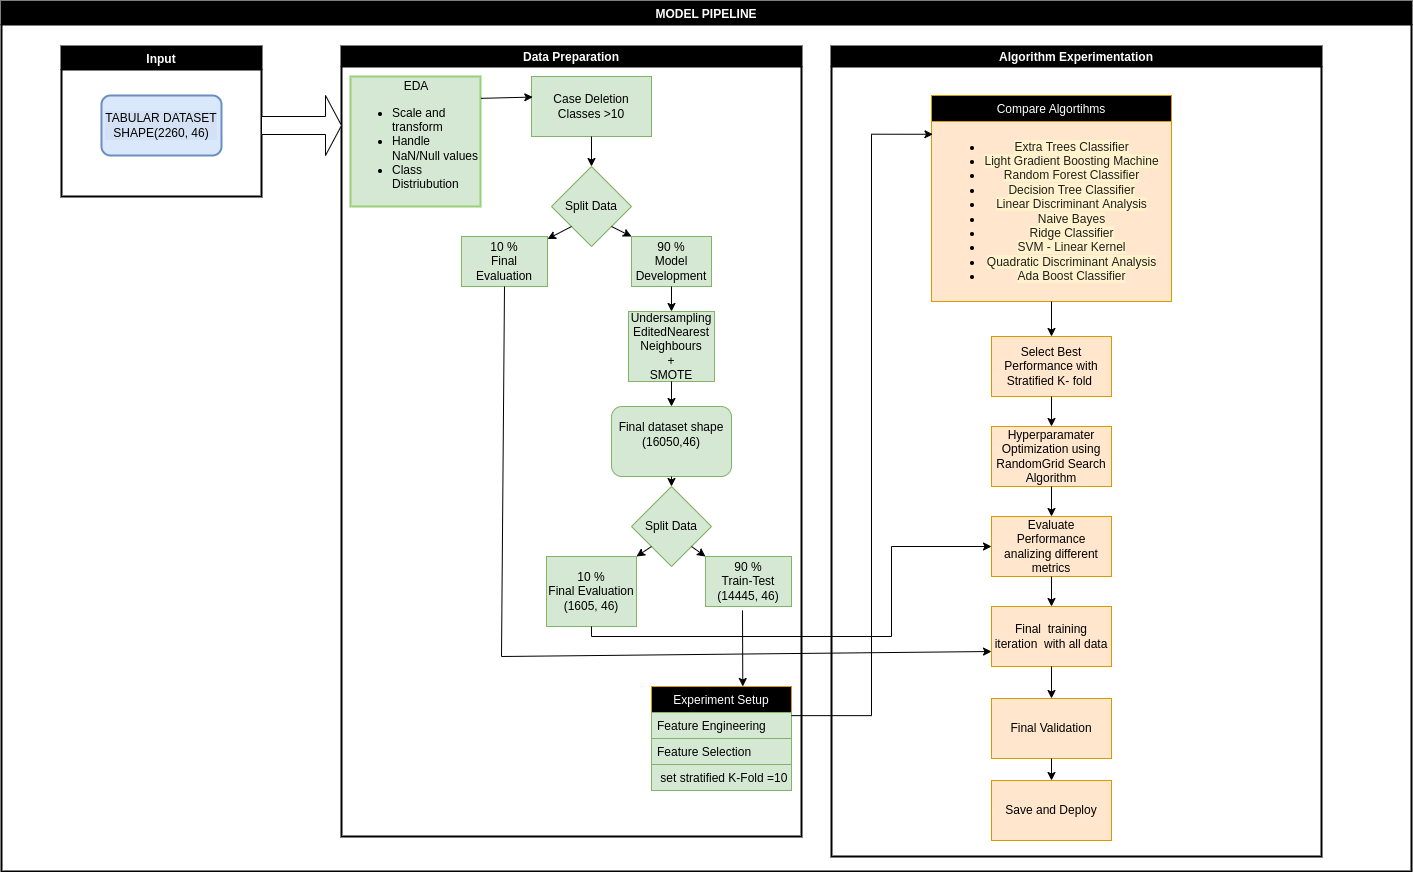

The diagram above was exported from draw.io. Its source (the exported page's mxGraphModel, read from the mxfile embedded in the PNG):
<mxGraphModel dx="2824" dy="2078" grid="1" gridSize="10" guides="1" tooltips="1" connect="1" arrows="1" fold="1" page="1" pageScale="1" pageWidth="827" pageHeight="1169" math="0" shadow="0">
  <root>
    <mxCell id="0" />
    <mxCell id="1" parent="0" />
    <mxCell id="mEHaxvWAGYCsKiChd0Jz-2" value="Input" style="swimlane;fillColor=#000000;fontColor=#FFFFFF;strokeWidth=2;" vertex="1" parent="1">
      <mxGeometry x="50" y="30" width="200" height="150" as="geometry" />
    </mxCell>
    <mxCell id="mEHaxvWAGYCsKiChd0Jz-16" value="Data Preparation" style="swimlane;startSize=20;horizontal=1;containerType=tree;newEdgeStyle={&quot;edgeStyle&quot;:&quot;elbowEdgeStyle&quot;,&quot;startArrow&quot;:&quot;none&quot;,&quot;endArrow&quot;:&quot;none&quot;};fillColor=#000000;fontColor=#FFFFFF;strokeWidth=2;strokeColor=#000000;" vertex="1" parent="1">
      <mxGeometry x="330" y="30" width="460" height="790" as="geometry" />
    </mxCell>
    <mxCell id="mEHaxvWAGYCsKiChd0Jz-22" value="&lt;div style=&quot;text-align: center;&quot;&gt;&lt;span style=&quot;background-color: initial;&quot;&gt;EDA&lt;/span&gt;&lt;/div&gt;&lt;ul&gt;&lt;li&gt;Scale and transform&lt;/li&gt;&lt;li&gt;Handle NaN/Null values&lt;/li&gt;&lt;li&gt;Class Distriubution&lt;/li&gt;&lt;/ul&gt;" style="rounded=0;whiteSpace=wrap;html=1;align=left;verticalAlign=middle;fillColor=#d5e8d4;strokeColor=#97D077;strokeWidth=2;" vertex="1" parent="mEHaxvWAGYCsKiChd0Jz-16">
      <mxGeometry x="9" y="30" width="130" height="130" as="geometry" />
    </mxCell>
    <mxCell id="mEHaxvWAGYCsKiChd0Jz-25" value="Case Deletion&lt;br&gt;Classes &amp;gt;10" style="rounded=0;whiteSpace=wrap;html=1;fillColor=#d5e8d4;strokeColor=#82b366;" vertex="1" parent="mEHaxvWAGYCsKiChd0Jz-16">
      <mxGeometry x="190" y="30" width="120" height="60" as="geometry" />
    </mxCell>
    <mxCell id="mEHaxvWAGYCsKiChd0Jz-35" value="Split Data" style="rhombus;whiteSpace=wrap;html=1;fillColor=#d5e8d4;strokeColor=#82b366;" vertex="1" parent="mEHaxvWAGYCsKiChd0Jz-16">
      <mxGeometry x="210" y="120" width="80" height="80" as="geometry" />
    </mxCell>
    <mxCell id="mEHaxvWAGYCsKiChd0Jz-39" value="10 %&lt;br&gt;Final Evaluation" style="rounded=0;whiteSpace=wrap;html=1;fillColor=#d5e8d4;strokeColor=#82b366;" vertex="1" parent="mEHaxvWAGYCsKiChd0Jz-16">
      <mxGeometry x="120" y="190" width="86" height="50" as="geometry" />
    </mxCell>
    <mxCell id="mEHaxvWAGYCsKiChd0Jz-44" value="90 %&lt;br&gt;Model Development" style="rounded=0;whiteSpace=wrap;html=1;fillColor=#d5e8d4;strokeColor=#82b366;" vertex="1" parent="mEHaxvWAGYCsKiChd0Jz-16">
      <mxGeometry x="290" y="190" width="80" height="50" as="geometry" />
    </mxCell>
    <mxCell id="mEHaxvWAGYCsKiChd0Jz-49" value="Undersampling&lt;br&gt;EditedNearest&lt;br&gt;Neighbours&lt;br&gt;+&lt;br&gt;SMOTE" style="rounded=0;whiteSpace=wrap;html=1;fillColor=#d5e8d4;strokeColor=#82b366;" vertex="1" parent="mEHaxvWAGYCsKiChd0Jz-16">
      <mxGeometry x="287" y="265" width="86" height="70" as="geometry" />
    </mxCell>
    <mxCell id="mEHaxvWAGYCsKiChd0Jz-62" value="" style="endArrow=classic;html=1;rounded=0;exitX=0;exitY=1;exitDx=0;exitDy=0;" edge="1" parent="mEHaxvWAGYCsKiChd0Jz-16" source="mEHaxvWAGYCsKiChd0Jz-35" target="mEHaxvWAGYCsKiChd0Jz-39">
      <mxGeometry width="50" height="50" relative="1" as="geometry">
        <mxPoint x="220" y="270" as="sourcePoint" />
        <mxPoint x="270" y="220" as="targetPoint" />
      </mxGeometry>
    </mxCell>
    <mxCell id="mEHaxvWAGYCsKiChd0Jz-63" value="" style="endArrow=classic;html=1;rounded=0;exitX=1;exitY=1;exitDx=0;exitDy=0;entryX=0;entryY=0;entryDx=0;entryDy=0;" edge="1" parent="mEHaxvWAGYCsKiChd0Jz-16" source="mEHaxvWAGYCsKiChd0Jz-35" target="mEHaxvWAGYCsKiChd0Jz-44">
      <mxGeometry width="50" height="50" relative="1" as="geometry">
        <mxPoint x="210" y="180" as="sourcePoint" />
        <mxPoint x="176" y="195.45454545454544" as="targetPoint" />
      </mxGeometry>
    </mxCell>
    <mxCell id="mEHaxvWAGYCsKiChd0Jz-64" value="" style="endArrow=classic;html=1;rounded=0;exitX=0.5;exitY=1;exitDx=0;exitDy=0;" edge="1" parent="mEHaxvWAGYCsKiChd0Jz-16" source="mEHaxvWAGYCsKiChd0Jz-44" target="mEHaxvWAGYCsKiChd0Jz-49">
      <mxGeometry width="50" height="50" relative="1" as="geometry">
        <mxPoint x="250" y="180" as="sourcePoint" />
        <mxPoint x="280" y="190" as="targetPoint" />
      </mxGeometry>
    </mxCell>
    <mxCell id="mEHaxvWAGYCsKiChd0Jz-65" value="&lt;span style=&quot;background-color: rgb(213, 232, 212);&quot;&gt;Final dataset shape&lt;br&gt;(16050,46)&lt;br&gt;&lt;/span&gt;&lt;pre style=&quot;box-sizing: unset; font-family: var(--jp-code-font-family); font-size: var(--jp-code-font-size); line-height: normal; color: var(--jp-content-font-color1); border: none; margin-top: 0px; margin-bottom: 0px; padding: 0px; overflow: auto; word-break: break-all; overflow-wrap: break-word; text-align: left;&quot;&gt;&lt;br&gt;&lt;/pre&gt;" style="rounded=1;whiteSpace=wrap;html=1;fillColor=#D5E8D4;strokeColor=#82b366;" vertex="1" parent="mEHaxvWAGYCsKiChd0Jz-16">
      <mxGeometry x="270" y="360" width="120" height="70" as="geometry" />
    </mxCell>
    <mxCell id="mEHaxvWAGYCsKiChd0Jz-68" value="" style="endArrow=classic;html=1;rounded=0;exitX=0.5;exitY=1;exitDx=0;exitDy=0;entryX=0.5;entryY=0;entryDx=0;entryDy=0;" edge="1" parent="mEHaxvWAGYCsKiChd0Jz-16" source="mEHaxvWAGYCsKiChd0Jz-49" target="mEHaxvWAGYCsKiChd0Jz-65">
      <mxGeometry width="50" height="50" relative="1" as="geometry">
        <mxPoint x="110" y="370" as="sourcePoint" />
        <mxPoint x="160" y="320" as="targetPoint" />
      </mxGeometry>
    </mxCell>
    <mxCell id="mEHaxvWAGYCsKiChd0Jz-69" value="Split Data" style="rhombus;whiteSpace=wrap;html=1;fillColor=#d5e8d4;strokeColor=#82b366;" vertex="1" parent="mEHaxvWAGYCsKiChd0Jz-16">
      <mxGeometry x="290" y="440" width="80" height="80" as="geometry" />
    </mxCell>
    <mxCell id="mEHaxvWAGYCsKiChd0Jz-83" value="" style="endArrow=classic;html=1;rounded=0;exitX=0.5;exitY=1;exitDx=0;exitDy=0;entryX=0.5;entryY=0;entryDx=0;entryDy=0;" edge="1" parent="mEHaxvWAGYCsKiChd0Jz-16" source="mEHaxvWAGYCsKiChd0Jz-65" target="mEHaxvWAGYCsKiChd0Jz-69">
      <mxGeometry width="50" height="50" relative="1" as="geometry">
        <mxPoint x="120" y="540" as="sourcePoint" />
        <mxPoint x="170" y="490" as="targetPoint" />
      </mxGeometry>
    </mxCell>
    <mxCell id="mEHaxvWAGYCsKiChd0Jz-84" value="&lt;span style=&quot;background-color: rgb(213, 232, 212);&quot;&gt;10 %&lt;br&gt;Final Evaluation&lt;br&gt;(1605, 46)&lt;br&gt;&lt;/span&gt;" style="rounded=0;whiteSpace=wrap;html=1;fillColor=#d5e8d4;strokeColor=#82b366;" vertex="1" parent="mEHaxvWAGYCsKiChd0Jz-16">
      <mxGeometry x="205" y="510" width="90" height="70" as="geometry" />
    </mxCell>
    <mxCell id="mEHaxvWAGYCsKiChd0Jz-86" value="" style="endArrow=classic;html=1;rounded=0;exitX=0;exitY=1;exitDx=0;exitDy=0;entryX=1;entryY=0;entryDx=0;entryDy=0;" edge="1" parent="mEHaxvWAGYCsKiChd0Jz-16" source="mEHaxvWAGYCsKiChd0Jz-69" target="mEHaxvWAGYCsKiChd0Jz-84">
      <mxGeometry width="50" height="50" relative="1" as="geometry">
        <mxPoint x="150" y="510" as="sourcePoint" />
        <mxPoint x="200" y="460" as="targetPoint" />
      </mxGeometry>
    </mxCell>
    <mxCell id="mEHaxvWAGYCsKiChd0Jz-108" value="" style="endArrow=classic;html=1;rounded=0;exitX=1.003;exitY=0.168;exitDx=0;exitDy=0;entryX=0.011;entryY=0.343;entryDx=0;entryDy=0;entryPerimeter=0;exitPerimeter=0;" edge="1" parent="mEHaxvWAGYCsKiChd0Jz-16" source="mEHaxvWAGYCsKiChd0Jz-22" target="mEHaxvWAGYCsKiChd0Jz-25">
      <mxGeometry width="50" height="50" relative="1" as="geometry">
        <mxPoint x="240" y="80" as="sourcePoint" />
        <mxPoint x="290" y="30" as="targetPoint" />
      </mxGeometry>
    </mxCell>
    <mxCell id="mEHaxvWAGYCsKiChd0Jz-109" value="" style="endArrow=classic;html=1;rounded=0;exitX=0.5;exitY=1;exitDx=0;exitDy=0;entryX=0.5;entryY=0;entryDx=0;entryDy=0;" edge="1" parent="mEHaxvWAGYCsKiChd0Jz-16" source="mEHaxvWAGYCsKiChd0Jz-25" target="mEHaxvWAGYCsKiChd0Jz-35">
      <mxGeometry width="50" height="50" relative="1" as="geometry">
        <mxPoint x="190" y="160" as="sourcePoint" />
        <mxPoint x="240" y="110" as="targetPoint" />
      </mxGeometry>
    </mxCell>
    <mxCell id="mEHaxvWAGYCsKiChd0Jz-88" value="Algorithm Experimentation" style="swimlane;startSize=20;horizontal=1;containerType=tree;newEdgeStyle={&quot;edgeStyle&quot;:&quot;elbowEdgeStyle&quot;,&quot;startArrow&quot;:&quot;none&quot;,&quot;endArrow&quot;:&quot;none&quot;};fillColor=#000000;fontColor=#FFFFFF;strokeWidth=2;" vertex="1" parent="1">
      <mxGeometry x="820" y="30" width="490" height="810" as="geometry" />
    </mxCell>
    <mxCell id="mEHaxvWAGYCsKiChd0Jz-135" value="" style="endArrow=classic;html=1;rounded=0;exitX=0.5;exitY=1;exitDx=0;exitDy=0;entryX=0;entryY=0.5;entryDx=0;entryDy=0;" edge="1" parent="1" source="mEHaxvWAGYCsKiChd0Jz-84" target="mEHaxvWAGYCsKiChd0Jz-134">
      <mxGeometry width="50" height="50" relative="1" as="geometry">
        <mxPoint x="920" y="420" as="sourcePoint" />
        <mxPoint x="970" y="370" as="targetPoint" />
        <Array as="points">
          <mxPoint x="580" y="620" />
          <mxPoint x="880" y="620" />
          <mxPoint x="880" y="530" />
        </Array>
      </mxGeometry>
    </mxCell>
    <mxCell id="mEHaxvWAGYCsKiChd0Jz-140" value="" style="endArrow=classic;html=1;rounded=0;exitX=0.5;exitY=1;exitDx=0;exitDy=0;entryX=0;entryY=0.75;entryDx=0;entryDy=0;" edge="1" parent="1" source="mEHaxvWAGYCsKiChd0Jz-39" target="mEHaxvWAGYCsKiChd0Jz-137">
      <mxGeometry width="50" height="50" relative="1" as="geometry">
        <mxPoint x="910" y="480" as="sourcePoint" />
        <mxPoint x="1110" y="570" as="targetPoint" />
        <Array as="points">
          <mxPoint x="490" y="640" />
        </Array>
      </mxGeometry>
    </mxCell>
    <mxCell id="mEHaxvWAGYCsKiChd0Jz-143" value="MODEL PIPELINE" style="swimlane;labelBackgroundColor=#000000;fillColor=#000000;fontColor=#FFFFFF;strokeWidth=2;" vertex="1" parent="1">
      <mxGeometry x="-10" y="-15" width="1410" height="870" as="geometry" />
    </mxCell>
    <mxCell id="mEHaxvWAGYCsKiChd0Jz-236" value="TABULAR DATASET&lt;br&gt;SHAPE(2260, 46)" style="rounded=1;whiteSpace=wrap;html=1;labelBackgroundColor=#D4E1F5;strokeColor=#6c8ebf;strokeWidth=2;fillColor=#dae8fc;" vertex="1" parent="mEHaxvWAGYCsKiChd0Jz-143">
      <mxGeometry x="100" y="94" width="120" height="60" as="geometry" />
    </mxCell>
    <mxCell id="mEHaxvWAGYCsKiChd0Jz-115" value="Experiment Setup" style="swimlane;fontStyle=0;childLayout=stackLayout;horizontal=1;startSize=26;fillColor=#000000;horizontalStack=0;resizeParent=1;resizeParentMax=0;resizeLast=0;collapsible=1;marginBottom=0;strokeColor=#d79b00;fontColor=#FFFFFF;" vertex="1" parent="mEHaxvWAGYCsKiChd0Jz-143">
      <mxGeometry x="650" y="685" width="140" height="104" as="geometry">
        <mxRectangle x="36" y="40" width="140" height="30" as="alternateBounds" />
      </mxGeometry>
    </mxCell>
    <mxCell id="mEHaxvWAGYCsKiChd0Jz-116" value="Feature Engineering" style="text;strokeColor=#82b366;fillColor=#d5e8d4;align=left;verticalAlign=top;spacingLeft=4;spacingRight=4;overflow=hidden;rotatable=0;points=[[0,0.5],[1,0.5]];portConstraint=eastwest;" vertex="1" parent="mEHaxvWAGYCsKiChd0Jz-115">
      <mxGeometry y="26" width="140" height="26" as="geometry" />
    </mxCell>
    <mxCell id="mEHaxvWAGYCsKiChd0Jz-117" value="Feature Selection" style="text;strokeColor=#82b366;fillColor=#d5e8d4;align=left;verticalAlign=top;spacingLeft=4;spacingRight=4;overflow=hidden;rotatable=0;points=[[0,0.5],[1,0.5]];portConstraint=eastwest;" vertex="1" parent="mEHaxvWAGYCsKiChd0Jz-115">
      <mxGeometry y="52" width="140" height="26" as="geometry" />
    </mxCell>
    <mxCell id="mEHaxvWAGYCsKiChd0Jz-118" value=" set stratified K-Fold =10" style="text;strokeColor=#82b366;fillColor=#d5e8d4;align=left;verticalAlign=top;spacingLeft=4;spacingRight=4;overflow=hidden;rotatable=0;points=[[0,0.5],[1,0.5]];portConstraint=eastwest;" vertex="1" parent="mEHaxvWAGYCsKiChd0Jz-115">
      <mxGeometry y="78" width="140" height="26" as="geometry" />
    </mxCell>
    <mxCell id="mEHaxvWAGYCsKiChd0Jz-121" value="Compare Algortihms" style="swimlane;fontStyle=0;childLayout=stackLayout;horizontal=1;startSize=26;fillColor=#000000;horizontalStack=0;resizeParent=1;resizeParentMax=1;resizeLast=1;collapsible=1;marginBottom=0;strokeColor=#d79b00;fontColor=#FFFFFF;" vertex="1" parent="mEHaxvWAGYCsKiChd0Jz-143">
      <mxGeometry x="930" y="94" width="240" height="206" as="geometry" />
    </mxCell>
    <mxCell id="mEHaxvWAGYCsKiChd0Jz-127" value="&lt;ul&gt;&lt;li&gt;&lt;span style=&quot;background-color: rgb(255, 242, 204);&quot;&gt;&lt;span style=&quot;color: rgba(0, 0, 0, 0.87); font-family: -apple-system, BlinkMacSystemFont, &amp;quot;Segoe UI&amp;quot;, Helvetica, Arial, sans-serif, &amp;quot;Apple Color Emoji&amp;quot;, &amp;quot;Segoe UI Emoji&amp;quot;, &amp;quot;Segoe UI Symbol&amp;quot;; text-align: left;&quot;&gt;Extra Trees Classifier&lt;/span&gt;&lt;br&gt;&lt;/span&gt;&lt;/li&gt;&lt;li&gt;&lt;span style=&quot;color: rgba(0, 0, 0, 0.87); font-family: -apple-system, BlinkMacSystemFont, &amp;quot;Segoe UI&amp;quot;, Helvetica, Arial, sans-serif, &amp;quot;Apple Color Emoji&amp;quot;, &amp;quot;Segoe UI Emoji&amp;quot;, &amp;quot;Segoe UI Symbol&amp;quot;; text-align: left; background-color: rgb(255, 242, 204);&quot;&gt;Light Gradient Boosting Machine&lt;/span&gt;&lt;/li&gt;&lt;li&gt;&lt;span style=&quot;color: rgba(0, 0, 0, 0.87); font-family: -apple-system, BlinkMacSystemFont, &amp;quot;Segoe UI&amp;quot;, Helvetica, Arial, sans-serif, &amp;quot;Apple Color Emoji&amp;quot;, &amp;quot;Segoe UI Emoji&amp;quot;, &amp;quot;Segoe UI Symbol&amp;quot;; text-align: left; background-color: rgb(255, 242, 204);&quot;&gt;Random Forest Classifier&lt;/span&gt;&lt;/li&gt;&lt;li&gt;&lt;span style=&quot;color: rgba(0, 0, 0, 0.87); font-family: -apple-system, BlinkMacSystemFont, &amp;quot;Segoe UI&amp;quot;, Helvetica, Arial, sans-serif, &amp;quot;Apple Color Emoji&amp;quot;, &amp;quot;Segoe UI Emoji&amp;quot;, &amp;quot;Segoe UI Symbol&amp;quot;; text-align: left; background-color: rgb(255, 242, 204);&quot;&gt;Decision Tree Classifier&lt;/span&gt;&lt;/li&gt;&lt;li&gt;&lt;span style=&quot;color: rgba(0, 0, 0, 0.87); font-family: -apple-system, BlinkMacSystemFont, &amp;quot;Segoe UI&amp;quot;, Helvetica, Arial, sans-serif, &amp;quot;Apple Color Emoji&amp;quot;, &amp;quot;Segoe UI Emoji&amp;quot;, &amp;quot;Segoe UI Symbol&amp;quot;; text-align: left; background-color: rgb(255, 242, 204);&quot;&gt;Linear Discriminant Analysis&lt;/span&gt;&lt;/li&gt;&lt;li&gt;&lt;span style=&quot;color: rgba(0, 0, 0, 0.87); font-family: -apple-system, BlinkMacSystemFont, &amp;quot;Segoe UI&amp;quot;, Helvetica, Arial, sans-serif, &amp;quot;Apple Color Emoji&amp;quot;, &amp;quot;Segoe UI Emoji&amp;quot;, &amp;quot;Segoe UI Symbol&amp;quot;; text-align: left; background-color: rgb(255, 242, 204);&quot;&gt;Naive Bayes&lt;/span&gt;&lt;/li&gt;&lt;li&gt;&lt;span style=&quot;color: rgba(0, 0, 0, 0.87); font-family: -apple-system, BlinkMacSystemFont, &amp;quot;Segoe UI&amp;quot;, Helvetica, Arial, sans-serif, &amp;quot;Apple Color Emoji&amp;quot;, &amp;quot;Segoe UI Emoji&amp;quot;, &amp;quot;Segoe UI Symbol&amp;quot;; text-align: left; background-color: rgb(255, 242, 204);&quot;&gt;Ridge Classifier&lt;br&gt;&lt;/span&gt;&lt;/li&gt;&lt;li&gt;&lt;span style=&quot;background-color: rgb(255, 242, 204);&quot;&gt;&lt;span style=&quot;color: rgba(0, 0, 0, 0.87); font-family: -apple-system, BlinkMacSystemFont, &amp;quot;Segoe UI&amp;quot;, Helvetica, Arial, sans-serif, &amp;quot;Apple Color Emoji&amp;quot;, &amp;quot;Segoe UI Emoji&amp;quot;, &amp;quot;Segoe UI Symbol&amp;quot;; text-align: left;&quot;&gt;SVM - Linear Kernel&lt;/span&gt;&lt;br&gt;&lt;/span&gt;&lt;/li&gt;&lt;li&gt;&lt;span style=&quot;background-color: rgb(255, 242, 204);&quot;&gt;&lt;span style=&quot;color: rgba(0, 0, 0, 0.87); font-family: -apple-system, BlinkMacSystemFont, &amp;quot;Segoe UI&amp;quot;, Helvetica, Arial, sans-serif, &amp;quot;Apple Color Emoji&amp;quot;, &amp;quot;Segoe UI Emoji&amp;quot;, &amp;quot;Segoe UI Symbol&amp;quot;; text-align: left;&quot;&gt;Quadratic Discriminant Analysis&lt;/span&gt;&lt;br&gt;&lt;/span&gt;&lt;/li&gt;&lt;li&gt;&lt;span style=&quot;color: rgba(0, 0, 0, 0.87); font-family: -apple-system, BlinkMacSystemFont, &amp;quot;Segoe UI&amp;quot;, Helvetica, Arial, sans-serif, &amp;quot;Apple Color Emoji&amp;quot;, &amp;quot;Segoe UI Emoji&amp;quot;, &amp;quot;Segoe UI Symbol&amp;quot;; text-align: left; background-color: rgb(255, 242, 204);&quot;&gt;Ada Boost Classifier&lt;/span&gt;&lt;/li&gt;&lt;/ul&gt;" style="text;html=1;align=center;verticalAlign=middle;resizable=0;points=[];autosize=1;strokeColor=#d79b00;fillColor=#ffe6cc;" vertex="1" parent="mEHaxvWAGYCsKiChd0Jz-121">
      <mxGeometry y="26" width="240" height="180" as="geometry" />
    </mxCell>
    <mxCell id="mEHaxvWAGYCsKiChd0Jz-125" value="" style="edgeStyle=orthogonalEdgeStyle;rounded=0;orthogonalLoop=1;jettySize=auto;html=1;entryX=0.006;entryY=0.071;entryDx=0;entryDy=0;entryPerimeter=0;" edge="1" parent="mEHaxvWAGYCsKiChd0Jz-143" source="mEHaxvWAGYCsKiChd0Jz-116" target="mEHaxvWAGYCsKiChd0Jz-127">
      <mxGeometry relative="1" as="geometry">
        <mxPoint x="1060" y="125" as="targetPoint" />
        <Array as="points">
          <mxPoint x="870" y="714" />
          <mxPoint x="870" y="133" />
        </Array>
      </mxGeometry>
    </mxCell>
    <mxCell id="mEHaxvWAGYCsKiChd0Jz-129" value="Select Best Performance with&lt;br&gt;Stratified K- fold&amp;nbsp;" style="whiteSpace=wrap;html=1;fillColor=#ffe6cc;strokeColor=#d79b00;" vertex="1" parent="mEHaxvWAGYCsKiChd0Jz-143">
      <mxGeometry x="990" y="335" width="120" height="60" as="geometry" />
    </mxCell>
    <mxCell id="mEHaxvWAGYCsKiChd0Jz-130" value="" style="edgeStyle=orthogonalEdgeStyle;rounded=0;orthogonalLoop=1;jettySize=auto;html=1;" edge="1" parent="mEHaxvWAGYCsKiChd0Jz-143" source="mEHaxvWAGYCsKiChd0Jz-127" target="mEHaxvWAGYCsKiChd0Jz-129">
      <mxGeometry relative="1" as="geometry" />
    </mxCell>
    <mxCell id="mEHaxvWAGYCsKiChd0Jz-132" value="Hyperparamater&lt;br&gt;Optimization using&lt;br&gt;RandomGrid Search&lt;br&gt;Algorithm" style="whiteSpace=wrap;html=1;fillColor=#ffe6cc;strokeColor=#d79b00;" vertex="1" parent="mEHaxvWAGYCsKiChd0Jz-143">
      <mxGeometry x="990" y="425" width="120" height="60" as="geometry" />
    </mxCell>
    <mxCell id="mEHaxvWAGYCsKiChd0Jz-131" value="" style="edgeStyle=orthogonalEdgeStyle;rounded=0;orthogonalLoop=1;jettySize=auto;html=1;" edge="1" target="mEHaxvWAGYCsKiChd0Jz-132" source="mEHaxvWAGYCsKiChd0Jz-129" parent="mEHaxvWAGYCsKiChd0Jz-143">
      <mxGeometry relative="1" as="geometry">
        <mxPoint x="1996.5172413793105" y="321" as="sourcePoint" />
      </mxGeometry>
    </mxCell>
    <mxCell id="mEHaxvWAGYCsKiChd0Jz-134" value="Evaluate Performance analizing different metrics" style="whiteSpace=wrap;html=1;fillColor=#ffe6cc;strokeColor=#d79b00;" vertex="1" parent="mEHaxvWAGYCsKiChd0Jz-143">
      <mxGeometry x="990" y="515" width="120" height="60" as="geometry" />
    </mxCell>
    <mxCell id="mEHaxvWAGYCsKiChd0Jz-137" value="Final&amp;nbsp; training iteration&amp;nbsp; with all data" style="whiteSpace=wrap;html=1;fillColor=#ffe6cc;strokeColor=#d79b00;" vertex="1" parent="mEHaxvWAGYCsKiChd0Jz-143">
      <mxGeometry x="990" y="605" width="120" height="60" as="geometry" />
    </mxCell>
    <mxCell id="mEHaxvWAGYCsKiChd0Jz-136" value="" style="edgeStyle=orthogonalEdgeStyle;rounded=0;orthogonalLoop=1;jettySize=auto;html=1;" edge="1" target="mEHaxvWAGYCsKiChd0Jz-137" source="mEHaxvWAGYCsKiChd0Jz-134" parent="mEHaxvWAGYCsKiChd0Jz-143">
      <mxGeometry relative="1" as="geometry">
        <mxPoint x="1996.521739130435" y="485" as="sourcePoint" />
      </mxGeometry>
    </mxCell>
    <mxCell id="mEHaxvWAGYCsKiChd0Jz-139" value="Final Validation" style="whiteSpace=wrap;html=1;fillColor=#ffe6cc;strokeColor=#d79b00;" vertex="1" parent="mEHaxvWAGYCsKiChd0Jz-143">
      <mxGeometry x="990" y="697" width="120" height="60" as="geometry" />
    </mxCell>
    <mxCell id="mEHaxvWAGYCsKiChd0Jz-138" value="" style="edgeStyle=orthogonalEdgeStyle;rounded=0;orthogonalLoop=1;jettySize=auto;html=1;" edge="1" target="mEHaxvWAGYCsKiChd0Jz-139" source="mEHaxvWAGYCsKiChd0Jz-137" parent="mEHaxvWAGYCsKiChd0Jz-143">
      <mxGeometry relative="1" as="geometry">
        <mxPoint x="1996.521739130435" y="565" as="sourcePoint" />
      </mxGeometry>
    </mxCell>
    <mxCell id="mEHaxvWAGYCsKiChd0Jz-142" value="Save and Deploy" style="whiteSpace=wrap;html=1;fillColor=#ffe6cc;strokeColor=#d79b00;" vertex="1" parent="mEHaxvWAGYCsKiChd0Jz-143">
      <mxGeometry x="990" y="779" width="120" height="60" as="geometry" />
    </mxCell>
    <mxCell id="mEHaxvWAGYCsKiChd0Jz-141" value="" style="edgeStyle=orthogonalEdgeStyle;rounded=0;orthogonalLoop=1;jettySize=auto;html=1;" edge="1" target="mEHaxvWAGYCsKiChd0Jz-142" source="mEHaxvWAGYCsKiChd0Jz-139" parent="mEHaxvWAGYCsKiChd0Jz-143">
      <mxGeometry relative="1" as="geometry">
        <mxPoint x="1996.521739130435" y="645" as="sourcePoint" />
      </mxGeometry>
    </mxCell>
    <mxCell id="mEHaxvWAGYCsKiChd0Jz-238" value="" style="edgeStyle=orthogonalEdgeStyle;rounded=0;orthogonalLoop=1;jettySize=auto;html=1;exitX=0.5;exitY=1;exitDx=0;exitDy=0;entryX=0.5;entryY=0;entryDx=0;entryDy=0;" edge="1" parent="mEHaxvWAGYCsKiChd0Jz-143" source="mEHaxvWAGYCsKiChd0Jz-132" target="mEHaxvWAGYCsKiChd0Jz-134">
      <mxGeometry relative="1" as="geometry">
        <mxPoint x="1060" y="405.0000000000002" as="sourcePoint" />
        <mxPoint x="1060" y="445.0000000000002" as="targetPoint" />
      </mxGeometry>
    </mxCell>
    <mxCell id="mEHaxvWAGYCsKiChd0Jz-239" value="" style="edgeStyle=orthogonalEdgeStyle;rounded=0;orthogonalLoop=1;jettySize=auto;html=1;fontColor=#FFFFFF;entryX=0.652;entryY=0;entryDx=0;entryDy=0;entryPerimeter=0;exitX=0.43;exitY=1.078;exitDx=0;exitDy=0;exitPerimeter=0;" edge="1" parent="mEHaxvWAGYCsKiChd0Jz-143" source="mEHaxvWAGYCsKiChd0Jz-85" target="mEHaxvWAGYCsKiChd0Jz-115">
      <mxGeometry relative="1" as="geometry">
        <mxPoint x="750" y="685" as="targetPoint" />
      </mxGeometry>
    </mxCell>
    <mxCell id="mEHaxvWAGYCsKiChd0Jz-85" value="90 %&lt;br&gt;Train-Test&lt;br&gt;(14445, 46)" style="rounded=0;whiteSpace=wrap;html=1;fillColor=#d5e8d4;strokeColor=#82b366;" vertex="1" parent="mEHaxvWAGYCsKiChd0Jz-143">
      <mxGeometry x="704" y="555" width="86" height="50" as="geometry" />
    </mxCell>
    <mxCell id="mEHaxvWAGYCsKiChd0Jz-14" value="" style="shape=singleArrow;whiteSpace=wrap;html=1;" vertex="1" parent="mEHaxvWAGYCsKiChd0Jz-143">
      <mxGeometry x="260" y="94" width="80" height="60" as="geometry" />
    </mxCell>
    <mxCell id="mEHaxvWAGYCsKiChd0Jz-87" value="" style="endArrow=classic;html=1;rounded=0;exitX=1;exitY=1;exitDx=0;exitDy=0;entryX=0;entryY=0;entryDx=0;entryDy=0;" edge="1" parent="1" source="mEHaxvWAGYCsKiChd0Jz-69" target="mEHaxvWAGYCsKiChd0Jz-85">
      <mxGeometry width="50" height="50" relative="1" as="geometry">
        <mxPoint x="480" y="540" as="sourcePoint" />
        <mxPoint x="530" y="490" as="targetPoint" />
      </mxGeometry>
    </mxCell>
  </root>
</mxGraphModel>